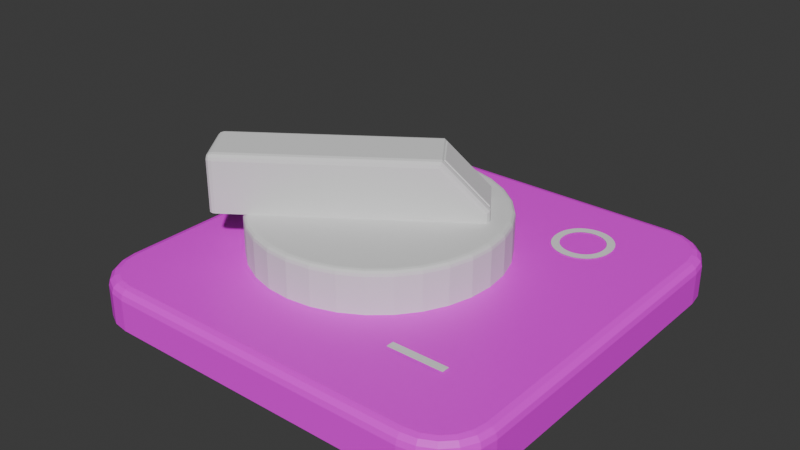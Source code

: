 # Source: Switch_2.blend  (saved by Blender 4.5.88; exported with 4.5.12 LTS)
import bpy
from mathutils import Matrix  # noqa: F401  (used for matrix-valued properties, if any)

bpy.ops.wm.read_factory_settings(use_empty=True)
scene = bpy.context.scene
scene.name = 'Scene'

# ---- images (referenced by path relative to the original .blend; pixels are not part of the script)
import os
ASSET_DIR = os.environ.get("B2B_ASSET_DIR", "")  # directory of the original .blend (textures are referenced by path, not embedded)
HERE = os.path.dirname(os.path.abspath(__file__))  # packed textures are extracted next to this script under _unpacked/

def load_image(name, relpath, width, height, colorspace="sRGB"):
    """Load a texture the original file referenced (path relative to the .blend, or extracted next to this script)."""
    p = next((c for c in (os.path.join(HERE, relpath), os.path.join(ASSET_DIR, relpath)) if relpath and os.path.exists(c)), "")
    if p:
        img = bpy.data.images.load(p, check_existing=True)
        img.name = name
    else:  # same state as the original file: an image datablock whose file is absent (Cycles renders it pink)
        img = bpy.data.images.new(name, width, height)
        img.source = "FILE"
        img.filepath = "//" + (relpath or name)
    img.colorspace_settings.name = colorspace
    return img
img_base_base_color = load_image('Base Base Color', '', 1024, 1024, 'sRGB')

# ---- materials (node trees are filled in below, after node groups)
mat_material_001 = bpy.data.materials.new('Material.001')

# ---- material node trees
mat_material_001.use_nodes = True; mat_material_001.node_tree.nodes.clear()
_N = mat_material_001.node_tree.nodes; _L = mat_material_001.node_tree.links
n0 = _N.new('ShaderNodeBsdfPrincipled'); n0.name = 'Principled BSDF'; n0.location = (-200, 100)
n1 = _N.new('ShaderNodeOutputMaterial'); n1.name = 'Material Output'; n1.location = (200, 100)
n2 = _N.new('ShaderNodeTexImage'); n2.name = 'Image Texture'; n2.location = (-490, 80)
n2.image = img_base_base_color
_L.new(n0.outputs[0], n1.inputs[0])
_L.new(n2.outputs[0], n0.inputs[0])
n1.is_active_output = True

# ---- world
world_world = bpy.data.worlds.new('World'); scene.world = world_world
world_world.use_nodes = True; world_world.node_tree.nodes.clear()
_N = world_world.node_tree.nodes; _L = world_world.node_tree.links
n0 = _N.new('ShaderNodeOutputWorld'); n0.name = 'World Output'; n0.location = (200, 100)
n1 = _N.new('ShaderNodeBackground'); n1.name = 'Background'; n1.location = (-200, 100)
n1.inputs[0].default_value = (0.05088, 0.05088, 0.05088, 1.0)
_L.new(n1.outputs[0], n0.inputs[0])
n0.is_active_output = True
world_world.color = (0.05088, 0.05088, 0.05088)
world_world.sun_shadow_jitter_overblur = 0.0

# ---- meshes
me_cube_001 = bpy.data.meshes.new('Cube.001')
me_cube_001.from_pydata([(-0.075, -0.1, 0.0), (-0.1, -0.075, 0.0), (-0.08273, -0.09878, 0.0), (-0.08969, -0.09523, 0.0), (-0.09523, -0.08969, 0.0), (-0.09878, -0.08273, 0.0), (-0.1, 0.075, 0.0), (-0.075, 0.1, 0.0), (-0.09878, 0.08273, 0.0), (-0.09523, 0.08969, 0.0), (-0.08969, 0.09523, 0.0), (-0.08273, 0.09878, 0.0), (0.1, -0.075, 0.0), (0.075, -0.1, 0.0), (0.09878, -0.08273, 0.0), (0.09523, -0.08969, 0.0), (0.08969, -0.09523, 0.0), (0.08273, -0.09878, 0.0), (0.075, 0.1, 0.0), (0.1, 0.075, 0.0), (0.08273, 0.09878, 0.0), (0.08969, 0.09523, 0.0), (0.09523, 0.08969, 0.0), (0.09878, 0.08273, 0.0), (-0.095, -0.07461, 0.02), (-0.1, -0.075, 0.015), (-0.0975, -0.0748, 0.01933), (-0.09933, -0.07495, 0.0175), (-0.07461, -0.095, 0.02), (-0.075, -0.1, 0.015), (-0.0748, -0.0975, 0.01933), (-0.07495, -0.09933, 0.0175), (-0.09396, -0.08116, 0.02), (-0.09878, -0.08273, 0.015), (-0.09637, -0.08194, 0.01933), (-0.09813, -0.08252, 0.0175), (-0.09113, -0.08672, 0.02), (-0.09523, -0.08969, 0.015), (-0.09318, -0.08821, 0.01933), (-0.09468, -0.0893, 0.0175), (-0.08672, -0.09113, 0.02), (-0.08969, -0.09523, 0.015), (-0.08821, -0.09318, 0.01933), (-0.0893, -0.09468, 0.0175), (-0.08116, -0.09396, 0.02), (-0.08273, -0.09878, 0.015), (-0.08194, -0.09637, 0.01933), (-0.08252, -0.09813, 0.0175), (-0.07461, 0.095, 0.02), (-0.075, 0.1, 0.015), (-0.0748, 0.0975, 0.01933), (-0.07495, 0.09933, 0.0175), (-0.095, 0.07461, 0.02), (-0.1, 0.075, 0.015), (-0.0975, 0.0748, 0.01933), (-0.09933, 0.07495, 0.0175), (-0.08116, 0.09396, 0.02), (-0.08273, 0.09878, 0.015), (-0.08194, 0.09637, 0.01933), (-0.08252, 0.09813, 0.0175), (-0.08672, 0.09113, 0.02), (-0.08969, 0.09523, 0.015), (-0.08821, 0.09318, 0.01933), (-0.0893, 0.09468, 0.0175), (-0.09113, 0.08672, 0.02), (-0.09523, 0.08969, 0.015), (-0.09318, 0.08821, 0.01933), (-0.09468, 0.0893, 0.0175), (-0.09396, 0.08116, 0.02), (-0.09878, 0.08273, 0.015), (-0.09637, 0.08194, 0.01933), (-0.09813, 0.08252, 0.0175), (0.07461, -0.095, 0.02), (0.075, -0.1, 0.015), (0.0748, -0.0975, 0.01933), (0.07495, -0.09933, 0.0175), (0.095, -0.07461, 0.02), (0.1, -0.075, 0.015), (0.0975, -0.0748, 0.01933), (0.09933, -0.07495, 0.0175), (0.08116, -0.09396, 0.02), (0.08273, -0.09878, 0.015), (0.08194, -0.09637, 0.01933), (0.08252, -0.09813, 0.0175), (0.08672, -0.09113, 0.02), (0.08969, -0.09523, 0.015), (0.08821, -0.09318, 0.01933), (0.0893, -0.09468, 0.0175), (0.09113, -0.08672, 0.02), (0.09523, -0.08969, 0.015), (0.09318, -0.08821, 0.01933), (0.09468, -0.0893, 0.0175), (0.09396, -0.08116, 0.02), (0.09878, -0.08273, 0.015), (0.09637, -0.08194, 0.01933), (0.09813, -0.08252, 0.0175), (0.095, 0.07461, 0.02), (0.1, 0.075, 0.015), (0.0975, 0.0748, 0.01933), (0.09933, 0.07495, 0.0175), (0.07461, 0.095, 0.02), (0.075, 0.1, 0.015), (0.0748, 0.0975, 0.01933), (0.07495, 0.09933, 0.0175), (0.09396, 0.08116, 0.02), (0.09878, 0.08273, 0.015), (0.09637, 0.08194, 0.01933), (0.09813, 0.08252, 0.0175), (0.09113, 0.08672, 0.02), (0.09523, 0.08969, 0.015), (0.09318, 0.08821, 0.01933), (0.09468, 0.0893, 0.0175), (0.08672, 0.09113, 0.02), (0.08969, 0.09523, 0.015), (0.08821, 0.09318, 0.01933), (0.0893, 0.09468, 0.0175), (0.08116, 0.09396, 0.02), (0.08273, 0.09878, 0.015), (0.08194, 0.09637, 0.01933), (0.08252, 0.09813, 0.0175)], [], [(6, 8, 9, 10, 11, 7, 18, 20, 21, 22, 23, 19, 12, 14, 15, 16, 17, 13, 0, 2, 3, 4, 5, 1), (28, 44, 46, 30), (30, 46, 47, 31), (31, 47, 45, 29), (44, 40, 42, 46), (46, 42, 43, 47), (47, 43, 41, 45), (40, 36, 38, 42), (42, 38, 39, 43), (43, 39, 37, 41), (36, 32, 34, 38), (38, 34, 35, 39), (39, 35, 33, 37), (32, 24, 26, 34), (34, 26, 27, 35), (35, 27, 25, 33), (56, 48, 50, 58), (58, 50, 51, 59), (59, 51, 49, 57), (60, 56, 58, 62), (62, 58, 59, 63), (63, 59, 57, 61), (64, 60, 62, 66), (66, 62, 63, 67), (67, 63, 61, 65), (68, 64, 66, 70), (70, 66, 67, 71), (71, 67, 65, 69), (52, 68, 70, 54), (54, 70, 71, 55), (55, 71, 69, 53), (104, 96, 98, 106), (106, 98, 99, 107), (107, 99, 97, 105), (108, 104, 106, 110), (110, 106, 107, 111), (111, 107, 105, 109), (112, 108, 110, 114), (114, 110, 111, 115), (115, 111, 109, 113), (116, 112, 114, 118), (118, 114, 115, 119), (119, 115, 113, 117), (100, 116, 118, 102), (102, 118, 119, 103), (103, 119, 117, 101), (80, 72, 74, 82), (82, 74, 75, 83), (83, 75, 73, 81), (84, 80, 82, 86), (86, 82, 83, 87), (87, 83, 81, 85), (88, 84, 86, 90), (90, 86, 87, 91), (91, 87, 85, 89), (92, 88, 90, 94), (94, 90, 91, 95), (95, 91, 89, 93), (76, 92, 94, 78), (78, 94, 95, 79), (79, 95, 93, 77), (24, 52, 54, 26), (26, 54, 55, 27), (27, 55, 53, 25), (72, 28, 30, 74), (74, 30, 31, 75), (75, 31, 29, 73), (77, 97, 99, 79), (79, 99, 98, 78), (78, 98, 96, 76), (101, 49, 51, 103), (103, 51, 50, 102), (102, 50, 48, 100), (96, 104, 108, 112, 116, 100, 48, 56, 60, 64, 68, 52, 24, 32, 36, 40, 44, 28, 72, 80, 84, 88, 92, 76), (5, 33, 25, 1), (1, 25, 53, 6), (13, 73, 29, 0), (0, 29, 45, 2), (4, 37, 33, 5), (3, 41, 37, 4), (2, 45, 41, 3), (49, 7, 11, 57), (7, 49, 101, 18), (69, 8, 6, 53), (57, 11, 10, 61), (61, 10, 9, 65), (65, 9, 8, 69), (73, 13, 17, 81), (93, 14, 12, 77), (19, 97, 77, 12), (81, 17, 16, 85), (85, 16, 15, 89), (89, 15, 14, 93), (97, 19, 23, 105), (117, 20, 18, 101), (105, 23, 22, 109), (109, 22, 21, 113), (113, 21, 20, 117)])
_uv = me_cube_001.uv_layers.new(name='UVMap')
_uv.uv.foreach_set('vector', [0.125, 0.5313, 0.1265, 0.5216, 0.131, 0.5129, 0.1379, 0.506, 0.1466, 0.5015, 0.1562, 0.5, 0.3461, 0.4977, 0.3536, 0.5013, 0.3622, 0.5058, 0.3691, 0.5129, 0.3735, 0.5216, 0.375, 0.5312, 0.375, 0.7187, 0.3735, 0.7284, 0.3691, 0.7371, 0.3622, 0.7442, 0.3536, 0.7487, 0.3461, 0.7523, 0.1562, 0.75, 0.1466, 0.7485, 0.1379, 0.744, 0.131, 0.7371, 0.1265, 0.7284, 0.125, 0.7188, 0.8432, 0.7438, 0.8514, 0.7425, 0.8524, 0.7455, 0.8435, 0.7469, 0.8435, 0.7469, 0.8524, 0.7455, 0.8534, 0.7485, 0.8437, 0.75, 0.625, 0.9687, 0.625, 0.9785, 0.5625, 0.9784, 0.5625, 0.9688, 0.8514, 0.7425, 0.8584, 0.7389, 0.8603, 0.7415, 0.8524, 0.7455, 0.8524, 0.7455, 0.8603, 0.7415, 0.8621, 0.744, 0.8534, 0.7485, 0.625, 0.9785, 0.625, 0.9997, 0.5625, 1.0, 0.5625, 0.9784, 0.8584, 0.7389, 0.8639, 0.7334, 0.8665, 0.7353, 0.8603, 0.7415, 0.8603, 0.7415, 0.8665, 0.7353, 0.869, 0.7371, 0.8621, 0.744, 0.625, 0.0001747, 0.625, 0.01285, 0.5625, 0.01288, 0.5625, 0.0, 0.8639, 0.7334, 0.8674, 0.7265, 0.8705, 0.7274, 0.8665, 0.7353, 0.8665, 0.7353, 0.8705, 0.7274, 0.8735, 0.7284, 0.869, 0.7371, 0.625, 0.01285, 0.625, 0.0216, 0.5625, 0.02159, 0.5625, 0.01288, 0.8674, 0.7265, 0.8687, 0.7183, 0.8719, 0.7185, 0.8705, 0.7274, 0.8705, 0.7274, 0.8719, 0.7185, 0.875, 0.7187, 0.8735, 0.7284, 0.625, 0.0216, 0.625, 0.03131, 0.5625, 0.03125, 0.5625, 0.02159, 0.8514, 0.5075, 0.8432, 0.5062, 0.8435, 0.5031, 0.8524, 0.5045, 0.8524, 0.5045, 0.8435, 0.5031, 0.8437, 0.5, 0.8534, 0.5015, 0.625, 0.2716, 0.625, 0.2813, 0.5625, 0.2813, 0.5625, 0.2716, 0.8584, 0.5111, 0.8514, 0.5075, 0.8524, 0.5045, 0.8603, 0.5085, 0.8603, 0.5085, 0.8524, 0.5045, 0.8534, 0.5015, 0.8621, 0.506, 0.625, 0.2628, 0.625, 0.2716, 0.5625, 0.2716, 0.5625, 0.2629, 0.8639, 0.5166, 0.8584, 0.5111, 0.8603, 0.5085, 0.8665, 0.5147, 0.8665, 0.5147, 0.8603, 0.5085, 0.8621, 0.506, 0.869, 0.5129, 0.625, 0.2372, 0.625, 0.2628, 0.5625, 0.2629, 0.5625, 0.2371, 0.8674, 0.5235, 0.8639, 0.5166, 0.8665, 0.5147, 0.8705, 0.5226, 0.8705, 0.5226, 0.8665, 0.5147, 0.869, 0.5129, 0.8735, 0.5216, 0.625, 0.2284, 0.625, 0.2372, 0.5625, 0.2371, 0.5625, 0.2284, 0.8687, 0.5317, 0.8674, 0.5235, 0.8705, 0.5226, 0.8719, 0.5315, 0.8719, 0.5315, 0.8705, 0.5226, 0.8735, 0.5216, 0.875, 0.5313, 0.625, 0.2187, 0.625, 0.2284, 0.5625, 0.2284, 0.5625, 0.2187, 0.6324, 0.5235, 0.6312, 0.5317, 0.6281, 0.5315, 0.6295, 0.5225, 0.6295, 0.5225, 0.6281, 0.5315, 0.5938, 0.5313, 0.5949, 0.5216, 0.5949, 0.5216, 0.5938, 0.5313, 0.5625, 0.5313, 0.5633, 0.5216, 0.6359, 0.5165, 0.6324, 0.5235, 0.6295, 0.5225, 0.6334, 0.5147, 0.6334, 0.5147, 0.6295, 0.5225, 0.5949, 0.5216, 0.5982, 0.5129, 0.5982, 0.5129, 0.5949, 0.5216, 0.5633, 0.5216, 0.5655, 0.5129, 0.6414, 0.5108, 0.6359, 0.5165, 0.6334, 0.5147, 0.6396, 0.5083, 0.6396, 0.5083, 0.6334, 0.5147, 0.5982, 0.5129, 0.6033, 0.5058, 0.6033, 0.5058, 0.5982, 0.5129, 0.5655, 0.5129, 0.5689, 0.5058, 0.6479, 0.5069, 0.6414, 0.5108, 0.6396, 0.5083, 0.6471, 0.5041, 0.6471, 0.5041, 0.6396, 0.5083, 0.6033, 0.5058, 0.6098, 0.5014, 0.6098, 0.5014, 0.6033, 0.5058, 0.5689, 0.5058, 0.5732, 0.5013, 0.6552, 0.5047, 0.6479, 0.5069, 0.6471, 0.5041, 0.6546, 0.5012, 0.6546, 0.5012, 0.6471, 0.5041, 0.6098, 0.5014, 0.6521, 0.4976, 0.6521, 0.4976, 0.6098, 0.5014, 0.5732, 0.5013, 0.577, 0.4977, 0.6479, 0.7431, 0.6552, 0.7453, 0.6546, 0.7488, 0.6471, 0.7459, 0.6471, 0.7459, 0.6546, 0.7488, 0.6521, 0.7524, 0.6098, 0.7486, 0.6098, 0.7486, 0.6521, 0.7524, 0.577, 0.7523, 0.5732, 0.7487, 0.6414, 0.7392, 0.6479, 0.7431, 0.6471, 0.7459, 0.6396, 0.7417, 0.6396, 0.7417, 0.6471, 0.7459, 0.6098, 0.7486, 0.6033, 0.7442, 0.6033, 0.7442, 0.6098, 0.7486, 0.5732, 0.7487, 0.5689, 0.7442, 0.6359, 0.7335, 0.6414, 0.7392, 0.6396, 0.7417, 0.6334, 0.7353, 0.6334, 0.7353, 0.6396, 0.7417, 0.6033, 0.7442, 0.5982, 0.7371, 0.5982, 0.7371, 0.6033, 0.7442, 0.5689, 0.7442, 0.5655, 0.7371, 0.6324, 0.7265, 0.6359, 0.7335, 0.6334, 0.7353, 0.6295, 0.7275, 0.6295, 0.7275, 0.6334, 0.7353, 0.5982, 0.7371, 0.5949, 0.7284, 0.5949, 0.7284, 0.5982, 0.7371, 0.5655, 0.7371, 0.5633, 0.7284, 0.6312, 0.7183, 0.6324, 0.7265, 0.6295, 0.7275, 0.6281, 0.7185, 0.6281, 0.7185, 0.6295, 0.7275, 0.5949, 0.7284, 0.5938, 0.7187, 0.5938, 0.7187, 0.5949, 0.7284, 0.5633, 0.7284, 0.5625, 0.7188, 0.8687, 0.7183, 0.8687, 0.5317, 0.8719, 0.5315, 0.8719, 0.7185, 0.8719, 0.7185, 0.8719, 0.5315, 0.875, 0.5313, 0.875, 0.7187, 0.625, 0.03131, 0.625, 0.2187, 0.5625, 0.2187, 0.5625, 0.03125, 0.6552, 0.7453, 0.8432, 0.7438, 0.8435, 0.7469, 0.6546, 0.7488, 0.6546, 0.7488, 0.8435, 0.7469, 0.8437, 0.75, 0.6521, 0.7524, 0.6521, 0.7524, 0.625, 0.9687, 0.5625, 0.9688, 0.577, 0.7523, 0.5625, 0.7188, 0.5625, 0.5313, 0.5938, 0.5313, 0.5938, 0.7187, 0.5938, 0.7187, 0.5938, 0.5313, 0.6281, 0.5315, 0.6281, 0.7185, 0.6281, 0.7185, 0.6281, 0.5315, 0.6312, 0.5317, 0.6312, 0.7183, 0.577, 0.4977, 0.5625, 0.2813, 0.625, 0.2813, 0.6521, 0.4976, 0.6521, 0.4976, 0.8437, 0.5, 0.8435, 0.5031, 0.6546, 0.5012, 0.6546, 0.5012, 0.8435, 0.5031, 0.8432, 0.5062, 0.6552, 0.5047, 0.6312, 0.5317, 0.6324, 0.5235, 0.6359, 0.5165, 0.6414, 0.5108, 0.6479, 0.5069, 0.6552, 0.5047, 0.8432, 0.5062, 0.8514, 0.5075, 0.8584, 0.5111, 0.8639, 0.5166, 0.8674, 0.5235, 0.8687, 0.5317, 0.8687, 0.7183, 0.8674, 0.7265, 0.8639, 0.7334, 0.8584, 0.7389, 0.8514, 0.7425, 0.8432, 0.7438, 0.6552, 0.7453, 0.6479, 0.7431, 0.6414, 0.7392, 0.6359, 0.7335, 0.6324, 0.7265, 0.6312, 0.7183, 0.375, 0.02159, 0.5625, 0.02159, 0.5625, 0.03125, 0.375, 0.03125, 0.375, 0.03125, 0.5625, 0.03125, 0.5625, 0.2187, 0.375, 0.2188, 0.3461, 0.7523, 0.577, 0.7523, 0.5625, 0.9688, 0.375, 0.9688, 0.375, 0.9688, 0.5625, 0.9688, 0.5625, 0.9784, 0.375, 0.9784, 0.375, 0.01288, 0.5625, 0.01288, 0.5625, 0.02159, 0.375, 0.02159, 0.375, 0.0, 0.5625, 0.0, 0.5625, 0.01288, 0.375, 0.01288, 0.375, 0.9784, 0.5625, 0.9784, 0.5625, 1.0, 0.375, 1.0, 0.5625, 0.2813, 0.375, 0.2813, 0.375, 0.2716, 0.5625, 0.2716, 0.375, 0.2813, 0.5625, 0.2813, 0.577, 0.4977, 0.3461, 0.4977, 0.5625, 0.2284, 0.375, 0.2284, 0.375, 0.2188, 0.5625, 0.2187, 0.5625, 0.2716, 0.375, 0.2716, 0.375, 0.2629, 0.5625, 0.2629, 0.5625, 0.2629, 0.375, 0.2629, 0.375, 0.2371, 0.5625, 0.2371, 0.5625, 0.2371, 0.375, 0.2371, 0.375, 0.2284, 0.5625, 0.2284, 0.577, 0.7523, 0.3461, 0.7523, 0.3536, 0.7487, 0.5732, 0.7487, 0.5633, 0.7284, 0.3735, 0.7284, 0.375, 0.7187, 0.5625, 0.7188, 0.375, 0.5312, 0.5625, 0.5313, 0.5625, 0.7188, 0.375, 0.7187, 0.5732, 0.7487, 0.3536, 0.7487, 0.3622, 0.7442, 0.5689, 0.7442, 0.5689, 0.7442, 0.3622, 0.7442, 0.3691, 0.7371, 0.5655, 0.7371, 0.5655, 0.7371, 0.3691, 0.7371, 0.3735, 0.7284, 0.5633, 0.7284, 0.5625, 0.5313, 0.375, 0.5312, 0.3735, 0.5216, 0.5633, 0.5216, 0.5732, 0.5013, 0.3536, 0.5013, 0.3461, 0.4977, 0.577, 0.4977, 0.5633, 0.5216, 0.3735, 0.5216, 0.3691, 0.5129, 0.5655, 0.5129, 0.5655, 0.5129, 0.3691, 0.5129, 0.3622, 0.5058, 0.5689, 0.5058, 0.5689, 0.5058, 0.3622, 0.5058, 0.3536, 0.5013, 0.5732, 0.5013])
me_cube_001.materials.append(mat_material_001)
me_cube_001.update()
me_cylinder_001 = bpy.data.meshes.new('Cylinder.001')
me_cylinder_001.from_pydata([(0.0, 0.06, -0.01), (0.01171, 0.05885, -0.01), (0.02296, 0.05543, -0.01), (0.03333, 0.04989, -0.01), (0.04243, 0.04243, -0.01), (0.04989, 0.03333, -0.01), (0.05543, 0.02296, -0.01), (0.05885, 0.01171, -0.01), (0.06, 0.0, -0.01), (0.05885, -0.01171, -0.01), (0.05543, -0.02296, -0.01), (0.04989, -0.03333, -0.01), (0.04243, -0.04243, -0.01), (0.03333, -0.04989, -0.01), (0.02296, -0.05543, -0.01), (0.01171, -0.05885, -0.01), (0.0, -0.06, -0.01), (-0.01171, -0.05885, -0.01), (-0.02296, -0.05543, -0.01), (-0.03333, -0.04989, -0.01), (-0.04243, -0.04243, -0.01), (-0.04989, -0.03333, -0.01), (-0.05543, -0.02296, -0.01), (-0.05885, -0.01171, -0.01), (-0.06, 0.0, -0.01), (-0.05885, 0.01171, -0.01), (-0.05543, 0.02296, -0.01), (-0.04989, 0.03333, -0.01), (-0.04243, 0.04243, -0.01), (-0.03333, 0.04989, -0.01), (-0.02296, 0.05543, -0.01), (-0.01171, 0.05885, -0.01), (-2.91e-11, 0.05749, 0.01), (0.0, 0.06, 0.0075), (-1.455e-11, 0.05874, 0.009665), (-3.638e-12, 0.05966, 0.00875), (0.01122, 0.05638, 0.01), (0.01171, 0.05885, 0.0075), (0.01146, 0.05762, 0.009665), (0.01164, 0.05852, 0.00875), (0.022, 0.05311, 0.01), (0.02296, 0.05543, 0.0075), (0.02248, 0.05427, 0.009665), (0.02283, 0.05512, 0.00875), (0.03194, 0.0478, 0.01), (0.03333, 0.04989, 0.0075), (0.03264, 0.04884, 0.009665), (0.03315, 0.04961, 0.00875), (0.04065, 0.04065, 0.01), (0.04243, 0.04243, 0.0075), (0.04154, 0.04154, 0.009665), (0.04219, 0.04219, 0.00875), (0.0478, 0.03194, 0.01), (0.04989, 0.03333, 0.0075), (0.04884, 0.03264, 0.009665), (0.04961, 0.03315, 0.00875), (0.05311, 0.022, 0.01), (0.05543, 0.02296, 0.0075), (0.05427, 0.02248, 0.009665), (0.05512, 0.02283, 0.00875), (0.05638, 0.01122, 0.01), (0.05885, 0.01171, 0.0075), (0.05762, 0.01146, 0.009665), (0.05852, 0.01164, 0.00875), (0.05749, 2.91e-11, 0.01), (0.06, 0.0, 0.0075), (0.05874, 1.455e-11, 0.009665), (0.05966, 3.638e-12, 0.00875), (0.05638, -0.01122, 0.01), (0.05885, -0.01171, 0.0075), (0.05762, -0.01146, 0.009665), (0.05852, -0.01164, 0.00875), (0.05311, -0.022, 0.01), (0.05543, -0.02296, 0.0075), (0.05427, -0.02248, 0.009665), (0.05512, -0.02283, 0.00875), (0.0478, -0.03194, 0.01), (0.04989, -0.03333, 0.0075), (0.04884, -0.03264, 0.009665), (0.04961, -0.03315, 0.00875), (0.04065, -0.04065, 0.01), (0.04243, -0.04243, 0.0075), (0.04154, -0.04154, 0.009665), (0.04219, -0.04219, 0.00875), (0.03194, -0.0478, 0.01), (0.03333, -0.04989, 0.0075), (0.03264, -0.04884, 0.009665), (0.03315, -0.04961, 0.00875), (0.022, -0.05311, 0.01), (0.02296, -0.05543, 0.0075), (0.02248, -0.05427, 0.009665), (0.02283, -0.05512, 0.00875), (0.01122, -0.05638, 0.01), (0.01171, -0.05885, 0.0075), (0.01146, -0.05762, 0.009665), (0.01164, -0.05852, 0.00875), (2.91e-11, -0.05749, 0.01), (0.0, -0.06, 0.0075), (1.455e-11, -0.05874, 0.009665), (3.638e-12, -0.05966, 0.00875), (-0.01122, -0.05638, 0.01), (-0.01171, -0.05885, 0.0075), (-0.01146, -0.05762, 0.009665), (-0.01164, -0.05852, 0.00875), (-0.022, -0.05311, 0.01), (-0.02296, -0.05543, 0.0075), (-0.02248, -0.05427, 0.009665), (-0.02283, -0.05512, 0.00875), (-0.03194, -0.0478, 0.01), (-0.03333, -0.04989, 0.0075), (-0.03264, -0.04884, 0.009665), (-0.03315, -0.04961, 0.00875), (-0.04065, -0.04065, 0.01), (-0.04243, -0.04243, 0.0075), (-0.04154, -0.04154, 0.009665), (-0.04219, -0.04219, 0.00875), (-0.0478, -0.03194, 0.01), (-0.04989, -0.03333, 0.0075), (-0.04884, -0.03264, 0.009665), (-0.04961, -0.03315, 0.00875), (-0.05311, -0.022, 0.01), (-0.05543, -0.02296, 0.0075), (-0.05427, -0.02248, 0.009665), (-0.05512, -0.02283, 0.00875), (-0.05638, -0.01122, 0.01), (-0.05885, -0.01171, 0.0075), (-0.05762, -0.01146, 0.009665), (-0.05852, -0.01164, 0.00875), (-0.05749, -2.91e-11, 0.01), (-0.06, 0.0, 0.0075), (-0.05874, -1.455e-11, 0.009665), (-0.05966, -3.638e-12, 0.00875), (-0.05638, 0.01122, 0.01), (-0.05885, 0.01171, 0.0075), (-0.05762, 0.01146, 0.009665), (-0.05852, 0.01164, 0.00875), (-0.05311, 0.022, 0.01), (-0.05543, 0.02296, 0.0075), (-0.05427, 0.02248, 0.009665), (-0.05512, 0.02283, 0.00875), (-0.0478, 0.03194, 0.01), (-0.04989, 0.03333, 0.0075), (-0.04884, 0.03264, 0.009665), (-0.04961, 0.03315, 0.00875), (-0.04065, 0.04065, 0.01), (-0.04243, 0.04243, 0.0075), (-0.04154, 0.04154, 0.009665), (-0.04219, 0.04219, 0.00875), (-0.03194, 0.0478, 0.01), (-0.03333, 0.04989, 0.0075), (-0.03264, 0.04884, 0.009665), (-0.03315, 0.04961, 0.00875), (-0.022, 0.05311, 0.01), (-0.02296, 0.05543, 0.0075), (-0.02248, 0.05427, 0.009665), (-0.02283, 0.05512, 0.00875), (-0.01122, 0.05638, 0.01), (-0.01171, 0.05885, 0.0075), (-0.01146, 0.05762, 0.009665), (-0.01164, 0.05852, 0.00875), (-0.0733, 0.0, 0.01), (-0.0733, 0.0, 0.01), (-0.0733, 0.01141, 0.01), (-0.0703, 0.01441, 0.01), (-0.0729, 0.01291, 0.01), (-0.0718, 0.01401, 0.01), (-0.0733, 0.01141, 0.03478), (-0.0703, 0.01141, 0.03778), (-0.0703, 0.01441, 0.03478), (-0.0729, 0.01141, 0.03628), (-0.0729, 0.01291, 0.03478), (-0.07251, 0.01284, 0.03622), (-0.0703, 0.01291, 0.03738), (-0.0718, 0.01141, 0.03738), (-0.07173, 0.01284, 0.03699), (-0.0718, 0.01401, 0.03478), (-0.0703, 0.01401, 0.03628), (-0.07173, 0.01362, 0.03622), (0.04599, 0.01441, 0.01), (0.04899, 0.01141, 0.01), (0.04749, 0.01401, 0.01), (0.04859, 0.01291, 0.01), (0.02654, 0.01441, 0.03478), (0.02718, 0.01401, 0.03628), (0.02766, 0.01291, 0.03738), (0.04599, 0.01441, 0.01418), (0.04859, 0.01291, 0.01521), (0.04749, 0.01401, 0.01477), (-0.0703, -0.01441, 0.01), (-0.0733, -0.01141, 0.01), (-0.0718, -0.01401, 0.01), (-0.0729, -0.01291, 0.01), (-0.0733, -0.01141, 0.03478), (-0.0703, -0.01441, 0.03478), (-0.0703, -0.01141, 0.03778), (-0.0729, -0.01291, 0.03478), (-0.0729, -0.01141, 0.03628), (-0.07251, -0.01284, 0.03622), (-0.0703, -0.01401, 0.03628), (-0.0718, -0.01401, 0.03478), (-0.07173, -0.01362, 0.03622), (-0.0718, -0.01141, 0.03738), (-0.0703, -0.01291, 0.03738), (-0.07173, -0.01284, 0.03699), (0.04899, -0.01141, 0.01), (0.04599, -0.01441, 0.01), (0.04859, -0.01291, 0.01), (0.04749, -0.01401, 0.01), (0.02654, -0.01441, 0.03478), (0.02766, -0.01291, 0.03738), (0.02718, -0.01401, 0.03628), (0.04599, -0.01441, 0.01418), (0.04749, -0.01401, 0.01477), (0.04859, -0.01291, 0.01521), (0.02783, 0.01141, 0.03778), (0.04899, 0.01141, 0.01537), (0.04899, -0.01141, 0.01537), (0.02783, -0.01141, 0.03778), (0.02851, 0.01041, 0.03705), (0.04831, 0.01041, 0.0161), (0.04831, -0.01041, 0.0161), (0.02851, -0.01041, 0.03705), (0.02874, 0.01036, 0.03719), (0.02912, 0.01006, 0.03714), (0.04843, 0.01006, 0.01669), (0.04846, 0.01036, 0.01631), (0.02912, -0.01006, 0.03714), (0.02874, -0.01036, 0.03719), (0.04846, -0.01036, 0.01631), (0.04843, -0.01006, 0.01669)], [(161, 160)], [(37, 33, 35, 39), (39, 35, 34, 38), (38, 34, 32, 36), (41, 37, 39, 43), (43, 39, 38, 42), (42, 38, 36, 40), (45, 41, 43, 47), (47, 43, 42, 46), (46, 42, 40, 44), (49, 45, 47, 51), (51, 47, 46, 50), (50, 46, 44, 48), (53, 49, 51, 55), (55, 51, 50, 54), (54, 50, 48, 52), (57, 53, 55, 59), (59, 55, 54, 58), (58, 54, 52, 56), (61, 57, 59, 63), (63, 59, 58, 62), (62, 58, 56, 60), (65, 61, 63, 67), (67, 63, 62, 66), (66, 62, 60, 64), (69, 65, 67, 71), (71, 67, 66, 70), (70, 66, 64, 68), (73, 69, 71, 75), (75, 71, 70, 74), (74, 70, 68, 72), (77, 73, 75, 79), (79, 75, 74, 78), (78, 74, 72, 76), (81, 77, 79, 83), (83, 79, 78, 82), (82, 78, 76, 80), (85, 81, 83, 87), (87, 83, 82, 86), (86, 82, 80, 84), (89, 85, 87, 91), (91, 87, 86, 90), (90, 86, 84, 88), (93, 89, 91, 95), (95, 91, 90, 94), (94, 90, 88, 92), (97, 93, 95, 99), (99, 95, 94, 98), (98, 94, 92, 96), (101, 97, 99, 103), (103, 99, 98, 102), (102, 98, 96, 100), (105, 101, 103, 107), (107, 103, 102, 106), (106, 102, 100, 104), (109, 105, 107, 111), (111, 107, 106, 110), (110, 106, 104, 108), (113, 109, 111, 115), (115, 111, 110, 114), (114, 110, 108, 112), (117, 113, 115, 119), (119, 115, 114, 118), (118, 114, 112, 116), (121, 117, 119, 123), (123, 119, 118, 122), (122, 118, 116, 120), (125, 121, 123, 127), (127, 123, 122, 126), (126, 122, 120, 124), (129, 125, 127, 131), (131, 127, 126, 130), (130, 126, 124, 128), (133, 129, 131, 135), (135, 131, 130, 134), (134, 130, 128, 132), (137, 133, 135, 139), (139, 135, 134, 138), (138, 134, 132, 136), (141, 137, 139, 143), (143, 139, 138, 142), (142, 138, 136, 140), (145, 141, 143, 147), (147, 143, 142, 146), (146, 142, 140, 144), (149, 145, 147, 151), (151, 147, 146, 150), (150, 146, 144, 148), (153, 149, 151, 155), (155, 151, 150, 154), (154, 150, 148, 152), (157, 153, 155, 159), (159, 155, 154, 158), (158, 154, 152, 156), (33, 157, 159, 35), (35, 159, 158, 34), (34, 158, 156, 32), (36, 32, 156, 152, 148, 144, 140, 136, 132, 128, 124, 120, 116, 112, 108, 104, 100, 96, 92, 88, 84, 80, 76, 72, 68, 64, 60, 56, 52, 48, 44, 40), (0, 33, 37, 1), (31, 157, 33, 0), (1, 37, 41, 2), (2, 41, 45, 3), (3, 45, 49, 4), (4, 49, 53, 5), (5, 53, 57, 6), (6, 57, 61, 7), (7, 61, 65, 8), (8, 65, 69, 9), (9, 69, 73, 10), (10, 73, 77, 11), (11, 77, 81, 12), (12, 81, 85, 13), (13, 85, 89, 14), (14, 89, 93, 15), (15, 93, 97, 16), (16, 97, 101, 17), (17, 101, 105, 18), (18, 105, 109, 19), (19, 109, 113, 20), (20, 113, 117, 21), (21, 117, 121, 22), (22, 121, 125, 23), (23, 125, 129, 24), (24, 129, 133, 25), (25, 133, 137, 26), (26, 137, 141, 27), (27, 141, 145, 28), (28, 145, 149, 29), (29, 149, 153, 30), (30, 153, 157, 31), (166, 169, 171, 170), (169, 173, 174, 171), (167, 172, 174, 173), (172, 176, 177, 174), (168, 175, 177, 176), (175, 170, 171, 177), (171, 174, 177), (192, 195, 197, 196), (195, 199, 200, 197), (193, 198, 200, 199), (198, 202, 203, 200), (194, 201, 203, 202), (201, 196, 197, 203), (197, 200, 203), (168, 163, 165, 175), (175, 165, 164, 170), (170, 164, 162, 166), (185, 182, 183, 187), (187, 183, 184, 186), (186, 184, 214, 215), (182, 168, 176, 183), (183, 176, 172, 184), (184, 172, 167, 214), (215, 179, 181, 186), (186, 181, 180, 187), (187, 180, 178, 185), (192, 189, 191, 195), (195, 191, 190, 199), (199, 190, 188, 193), (216, 217, 209, 213), (213, 209, 210, 212), (212, 210, 208, 211), (217, 194, 202, 209), (209, 202, 198, 210), (210, 198, 193, 208), (211, 205, 207, 212), (212, 207, 206, 213), (213, 206, 204, 216), (166, 192, 196, 169), (169, 196, 201, 173), (173, 201, 194, 167), (162, 189, 192, 166), (163, 168, 182, 185, 178), (162, 164, 165, 163, 178, 180, 181, 179, 204, 206, 207, 205, 188, 190, 191, 189), (167, 194, 217, 214), (179, 215, 216, 204), (188, 205, 211, 208, 193), (218, 219, 215, 214), (220, 221, 217, 216), (221, 218, 214, 217), (219, 220, 216, 215), (223, 224, 225, 222), (229, 226, 227, 228), (226, 223, 222, 227), (224, 229, 228, 225), (222, 225, 219, 218), (223, 226, 229, 224), (227, 222, 218, 221), (225, 228, 220, 219), (228, 227, 221, 220)])
_uv = me_cylinder_001.uv_layers.new(name='UVMap')
_uv.uv.foreach_set('vector', [0.9687, 0.9375, 1.0, 0.9375, 0.9999, 1.0, 0.9688, 1.0, 0.2968, 0.4854, 0.25, 0.49, 0.25, 0.485, 0.2958, 0.4805, 0.2958, 0.4805, 0.25, 0.485, 0.25, 0.48, 0.2949, 0.4755, 0.9375, 0.9375, 0.9687, 0.9375, 0.9688, 1.0, 0.9375, 1.0, 0.3418, 0.4717, 0.2968, 0.4854, 0.2958, 0.4805, 0.3399, 0.4671, 0.3399, 0.4671, 0.2958, 0.4805, 0.2949, 0.4755, 0.338, 0.4624, 0.9062, 0.9375, 0.9375, 0.9375, 0.9375, 1.0, 0.9062, 1.0, 0.3833, 0.4495, 0.3418, 0.4717, 0.3399, 0.4671, 0.3805, 0.4454, 0.3805, 0.4454, 0.3399, 0.4671, 0.338, 0.4624, 0.3778, 0.4412, 0.875, 0.9375, 0.9062, 0.9375, 0.9062, 1.0, 0.875, 1.0, 0.4197, 0.4197, 0.3833, 0.4495, 0.3805, 0.4454, 0.4162, 0.4162, 0.4162, 0.4162, 0.3805, 0.4454, 0.3778, 0.4412, 0.4126, 0.4126, 0.8438, 0.9375, 0.875, 0.9375, 0.875, 1.0, 0.8437, 1.0, 0.4495, 0.3833, 0.4197, 0.4197, 0.4162, 0.4162, 0.4454, 0.3805, 0.4454, 0.3805, 0.4162, 0.4162, 0.4126, 0.4126, 0.4412, 0.3778, 0.8125, 0.9375, 0.8438, 0.9375, 0.8437, 1.0, 0.8125, 1.0, 0.4717, 0.3418, 0.4495, 0.3833, 0.4454, 0.3805, 0.4671, 0.3399, 0.4671, 0.3399, 0.4454, 0.3805, 0.4412, 0.3778, 0.4624, 0.338, 0.7813, 0.9375, 0.8125, 0.9375, 0.8125, 1.0, 0.7812, 1.0, 0.4854, 0.2968, 0.4717, 0.3418, 0.4671, 0.3399, 0.4805, 0.2958, 0.4805, 0.2958, 0.4671, 0.3399, 0.4624, 0.338, 0.4755, 0.2949, 0.75, 0.9375, 0.7813, 0.9375, 0.7812, 1.0, 0.75, 1.0, 0.49, 0.25, 0.4854, 0.2968, 0.4805, 0.2958, 0.485, 0.25, 0.485, 0.25, 0.4805, 0.2958, 0.4755, 0.2949, 0.48, 0.25, 0.7188, 0.9375, 0.75, 0.9375, 0.75, 1.0, 0.7188, 1.0, 0.4854, 0.2032, 0.49, 0.25, 0.485, 0.25, 0.4805, 0.2042, 0.4805, 0.2042, 0.485, 0.25, 0.48, 0.25, 0.4755, 0.2051, 0.6875, 0.9375, 0.7188, 0.9375, 0.7188, 1.0, 0.6875, 1.0, 0.4717, 0.1582, 0.4854, 0.2032, 0.4805, 0.2042, 0.4671, 0.1601, 0.4671, 0.1601, 0.4805, 0.2042, 0.4755, 0.2051, 0.4624, 0.162, 0.6562, 0.9375, 0.6875, 0.9375, 0.6875, 1.0, 0.6562, 1.0, 0.4495, 0.1167, 0.4717, 0.1582, 0.4671, 0.1601, 0.4454, 0.1195, 0.4454, 0.1195, 0.4671, 0.1601, 0.4624, 0.162, 0.4412, 0.1222, 0.625, 0.9375, 0.6562, 0.9375, 0.6562, 1.0, 0.625, 1.0, 0.4197, 0.0803, 0.4495, 0.1167, 0.4454, 0.1195, 0.4162, 0.08385, 0.4162, 0.08385, 0.4454, 0.1195, 0.4412, 0.1222, 0.4126, 0.0874, 0.5938, 0.9375, 0.625, 0.9375, 0.625, 1.0, 0.5938, 1.0, 0.3833, 0.05046, 0.4197, 0.0803, 0.4162, 0.08385, 0.3805, 0.05462, 0.3805, 0.05462, 0.4162, 0.08385, 0.4126, 0.0874, 0.3778, 0.0588, 0.5625, 0.9375, 0.5938, 0.9375, 0.5938, 1.0, 0.5625, 1.0, 0.3418, 0.02828, 0.3833, 0.05046, 0.3805, 0.05462, 0.3399, 0.03291, 0.3399, 0.03291, 0.3805, 0.05462, 0.3778, 0.0588, 0.338, 0.03755, 0.5312, 0.9375, 0.5625, 0.9375, 0.5625, 1.0, 0.5312, 1.0, 0.2968, 0.01462, 0.3418, 0.02828, 0.3399, 0.03291, 0.2958, 0.01954, 0.2958, 0.01954, 0.3399, 0.03291, 0.338, 0.03755, 0.2949, 0.02447, 0.5, 0.9375, 0.5312, 0.9375, 0.5312, 1.0, 0.5, 1.0, 0.25, 0.01001, 0.2968, 0.01462, 0.2958, 0.01954, 0.25, 0.01502, 0.25, 0.01502, 0.2958, 0.01954, 0.2949, 0.02447, 0.25, 0.02005, 0.4687, 0.9375, 0.5, 0.9375, 0.5, 1.0, 0.4688, 1.0, 0.2032, 0.01462, 0.25, 0.01001, 0.25, 0.01502, 0.2042, 0.01954, 0.2042, 0.01954, 0.25, 0.01502, 0.25, 0.02005, 0.2051, 0.02447, 0.4375, 0.9375, 0.4687, 0.9375, 0.4688, 1.0, 0.4375, 1.0, 0.1582, 0.02828, 0.2032, 0.01462, 0.2042, 0.01954, 0.1601, 0.03291, 0.1601, 0.03291, 0.2042, 0.01954, 0.2051, 0.02447, 0.162, 0.03755, 0.4062, 0.9375, 0.4375, 0.9375, 0.4375, 1.0, 0.4062, 1.0, 0.1167, 0.05046, 0.1582, 0.02828, 0.1601, 0.03291, 0.1195, 0.05462, 0.1195, 0.05462, 0.1601, 0.03291, 0.162, 0.03755, 0.1222, 0.0588, 0.375, 0.9375, 0.4062, 0.9375, 0.4062, 1.0, 0.375, 1.0, 0.0803, 0.0803, 0.1167, 0.05046, 0.1195, 0.05462, 0.08385, 0.08385, 0.08385, 0.08385, 0.1195, 0.05462, 0.1222, 0.0588, 0.0874, 0.0874, 0.3438, 0.9375, 0.375, 0.9375, 0.375, 1.0, 0.3438, 1.0, 0.05046, 0.1167, 0.0803, 0.0803, 0.08385, 0.08385, 0.05462, 0.1195, 0.05462, 0.1195, 0.08385, 0.08385, 0.0874, 0.0874, 0.0588, 0.1222, 0.3125, 0.9375, 0.3438, 0.9375, 0.3438, 1.0, 0.3125, 1.0, 0.02828, 0.1582, 0.05046, 0.1167, 0.05462, 0.1195, 0.03291, 0.1601, 0.03291, 0.1601, 0.05462, 0.1195, 0.0588, 0.1222, 0.03755, 0.162, 0.2812, 0.9375, 0.3125, 0.9375, 0.3125, 1.0, 0.2812, 1.0, 0.01462, 0.2032, 0.02828, 0.1582, 0.03291, 0.1601, 0.01954, 0.2042, 0.01954, 0.2042, 0.03291, 0.1601, 0.03755, 0.162, 0.02447, 0.2051, 0.25, 0.9375, 0.2812, 0.9375, 0.2812, 1.0, 0.25, 1.0, 0.01001, 0.25, 0.01462, 0.2032, 0.01954, 0.2042, 0.01502, 0.25, 0.01502, 0.25, 0.01954, 0.2042, 0.02447, 0.2051, 0.02005, 0.25, 0.2187, 0.9375, 0.25, 0.9375, 0.25, 1.0, 0.2188, 1.0, 0.01462, 0.2968, 0.01001, 0.25, 0.01502, 0.25, 0.01954, 0.2958, 0.01954, 0.2958, 0.01502, 0.25, 0.02005, 0.25, 0.02447, 0.2949, 0.1875, 0.9375, 0.2187, 0.9375, 0.2188, 1.0, 0.1875, 1.0, 0.02828, 0.3418, 0.01462, 0.2968, 0.01954, 0.2958, 0.03291, 0.3399, 0.03291, 0.3399, 0.01954, 0.2958, 0.02447, 0.2949, 0.03755, 0.338, 0.1562, 0.9375, 0.1875, 0.9375, 0.1875, 1.0, 0.1562, 1.0, 0.05046, 0.3833, 0.02828, 0.3418, 0.03291, 0.3399, 0.05462, 0.3805, 0.05462, 0.3805, 0.03291, 0.3399, 0.03755, 0.338, 0.0588, 0.3778, 0.125, 0.9375, 0.1562, 0.9375, 0.1562, 1.0, 0.125, 1.0, 0.0803, 0.4197, 0.05046, 0.3833, 0.05462, 0.3805, 0.08385, 0.4162, 0.08385, 0.4162, 0.05462, 0.3805, 0.0588, 0.3778, 0.0874, 0.4126, 0.09375, 0.9375, 0.125, 0.9375, 0.125, 1.0, 0.09375, 1.0, 0.1167, 0.4495, 0.0803, 0.4197, 0.08385, 0.4162, 0.1195, 0.4454, 0.1195, 0.4454, 0.08385, 0.4162, 0.0874, 0.4126, 0.1222, 0.4412, 0.0625, 0.9375, 0.09375, 0.9375, 0.09375, 1.0, 0.0625, 1.0, 0.1582, 0.4717, 0.1167, 0.4495, 0.1195, 0.4454, 0.1601, 0.4671, 0.1601, 0.4671, 0.1195, 0.4454, 0.1222, 0.4412, 0.162, 0.4624, 0.03125, 0.9375, 0.0625, 0.9375, 0.0625, 1.0, 0.03125, 1.0, 0.2032, 0.4854, 0.1582, 0.4717, 0.1601, 0.4671, 0.2042, 0.4805, 0.2042, 0.4805, 0.1601, 0.4671, 0.162, 0.4624, 0.2051, 0.4755, 0.0, 0.9375, 0.03125, 0.9375, 0.03125, 1.0, 8.764e-05, 1.0, 0.25, 0.49, 0.2032, 0.4854, 0.2042, 0.4805, 0.25, 0.485, 0.25, 0.485, 0.2042, 0.4805, 0.2051, 0.4755, 0.25, 0.48, 0.2949, 0.4755, 0.25, 0.48, 0.2051, 0.4755, 0.162, 0.4624, 0.1222, 0.4412, 0.0874, 0.4126, 0.0588, 0.3778, 0.03755, 0.338, 0.02447, 0.2949, 0.02005, 0.25, 0.02447, 0.2051, 0.03755, 0.162, 0.0588, 0.1222, 0.0874, 0.0874, 0.1222, 0.0588, 0.162, 0.03755, 0.2051, 0.02447, 0.25, 0.02005, 0.2949, 0.02447, 0.338, 0.03755, 0.3778, 0.0588, 0.4126, 0.0874, 0.4412, 0.1222, 0.4624, 0.162, 0.4755, 0.2051, 0.48, 0.25, 0.4755, 0.2949, 0.4624, 0.338, 0.4412, 0.3778, 0.4126, 0.4126, 0.3778, 0.4412, 0.338, 0.4624, 1.0, 0.5, 1.0, 0.9375, 0.9687, 0.9375, 0.9688, 0.5, 0.03125, 0.5, 0.03125, 0.9375, 0.0, 0.9375, 0.0, 0.5, 0.9688, 0.5, 0.9687, 0.9375, 0.9375, 0.9375, 0.9375, 0.5, 0.9375, 0.5, 0.9375, 0.9375, 0.9062, 0.9375, 0.9062, 0.5, 0.9062, 0.5, 0.9062, 0.9375, 0.875, 0.9375, 0.875, 0.5, 0.875, 0.5, 0.875, 0.9375, 0.8438, 0.9375, 0.8438, 0.5, 0.8438, 0.5, 0.8438, 0.9375, 0.8125, 0.9375, 0.8125, 0.5, 0.8125, 0.5, 0.8125, 0.9375, 0.7813, 0.9375, 0.7812, 0.5, 0.7812, 0.5, 0.7813, 0.9375, 0.75, 0.9375, 0.75, 0.5, 0.75, 0.5, 0.75, 0.9375, 0.7188, 0.9375, 0.7188, 0.5, 0.7188, 0.5, 0.7188, 0.9375, 0.6875, 0.9375, 0.6875, 0.5, 0.6875, 0.5, 0.6875, 0.9375, 0.6562, 0.9375, 0.6562, 0.5, 0.6562, 0.5, 0.6562, 0.9375, 0.625, 0.9375, 0.625, 0.5, 0.625, 0.5, 0.625, 0.9375, 0.5938, 0.9375, 0.5938, 0.5, 0.5938, 0.5, 0.5938, 0.9375, 0.5625, 0.9375, 0.5625, 0.5, 0.5625, 0.5, 0.5625, 0.9375, 0.5312, 0.9375, 0.5312, 0.5, 0.5312, 0.5, 0.5312, 0.9375, 0.5, 0.9375, 0.5, 0.5, 0.5, 0.5, 0.5, 0.9375, 0.4687, 0.9375, 0.4688, 0.5, 0.4688, 0.5, 0.4687, 0.9375, 0.4375, 0.9375, 0.4375, 0.5, 0.4375, 0.5, 0.4375, 0.9375, 0.4062, 0.9375, 0.4062, 0.5, 0.4062, 0.5, 0.4062, 0.9375, 0.375, 0.9375, 0.375, 0.5, 0.375, 0.5, 0.375, 0.9375, 0.3438, 0.9375, 0.3438, 0.5, 0.3438, 0.5, 0.3438, 0.9375, 0.3125, 0.9375, 0.3125, 0.5, 0.3125, 0.5, 0.3125, 0.9375, 0.2812, 0.9375, 0.2812, 0.5, 0.2812, 0.5, 0.2812, 0.9375, 0.25, 0.9375, 0.25, 0.5, 0.25, 0.5, 0.25, 0.9375, 0.2187, 0.9375, 0.2188, 0.5, 0.2188, 0.5, 0.2187, 0.9375, 0.1875, 0.9375, 0.1875, 0.5, 0.1875, 0.5, 0.1875, 0.9375, 0.1562, 0.9375, 0.1562, 0.5, 0.1562, 0.5, 0.1562, 0.9375, 0.125, 0.9375, 0.125, 0.5, 0.125, 0.5, 0.125, 0.9375, 0.09375, 0.9375, 0.09375, 0.5, 0.09375, 0.5, 0.09375, 0.9375, 0.0625, 0.9375, 0.0625, 0.5, 0.0625, 0.5, 0.0625, 0.9375, 0.03125, 0.9375, 0.03125, 0.5, 0.598, 0.25, 0.6115, 0.25, 0.6109, 0.25, 0.598, 0.25, 0.6115, 0.25, 0.6252, 0.2534, 0.6252, 0.2535, 0.6109, 0.25, 0.6254, 0.2567, 0.6254, 0.2567, 0.6252, 0.2535, 0.6252, 0.2534, 0.6254, 0.2567, 0.6118, 0.2566, 0.6111, 0.2534, 0.6252, 0.2535, 0.5983, 0.2565, 0.5981, 0.2533, 0.6111, 0.2534, 0.6118, 0.2566, 0.5981, 0.2533, 0.598, 0.25, 0.6109, 0.25, 0.6111, 0.2534, 0.6109, 0.25, 0.6252, 0.2535, 0.6111, 0.2534, 0.598, 0.25, 0.598, 0.25, 0.6109, 0.25, 0.6115, 0.25, 0.598, 0.25, 0.5981, 0.2533, 0.6111, 0.2534, 0.6109, 0.25, 0.5983, 0.2565, 0.6118, 0.2566, 0.6111, 0.2534, 0.5981, 0.2533, 0.6118, 0.2566, 0.6254, 0.2567, 0.6252, 0.2535, 0.6111, 0.2534, 0.6254, 0.2567, 0.6252, 0.2534, 0.6252, 0.2535, 0.6254, 0.2567, 0.6252, 0.2534, 0.6115, 0.25, 0.6109, 0.25, 0.6252, 0.2535, 0.6109, 0.25, 0.6111, 0.2534, 0.6252, 0.2535, 0.5983, 0.2565, 0.375, 0.2561, 0.375, 0.2531, 0.5981, 0.2533, 0.5981, 0.2533, 0.375, 0.2531, 0.375, 0.2508, 0.598, 0.25, 0.598, 0.25, 0.375, 0.2508, 0.375, 0.25, 0.598, 0.25, 0.4331, 0.4948, 0.6109, 0.471, 0.6244, 0.4736, 0.4463, 0.4975, 0.4463, 0.4975, 0.6244, 0.4736, 0.6376, 0.476, 0.4618, 0.4999, 0.4618, 0.4999, 0.6376, 0.476, 0.6378, 0.4763, 0.4614, 0.5, 0.6109, 0.471, 0.5983, 0.2565, 0.6118, 0.2566, 0.6244, 0.4736, 0.6244, 0.4736, 0.6118, 0.2566, 0.6254, 0.2567, 0.6376, 0.476, 0.6376, 0.476, 0.6254, 0.2567, 0.6254, 0.2567, 0.6378, 0.4763, 0.4614, 0.5, 0.375, 0.5, 0.375, 0.4992, 0.4618, 0.4999, 0.4618, 0.4999, 0.375, 0.4992, 0.375, 0.4969, 0.4463, 0.4975, 0.4463, 0.4975, 0.375, 0.4969, 0.375, 0.4939, 0.4331, 0.4948, 0.598, 0.25, 0.375, 0.25, 0.375, 0.2508, 0.598, 0.25, 0.598, 0.25, 0.375, 0.2508, 0.375, 0.2531, 0.5981, 0.2533, 0.5981, 0.2533, 0.375, 0.2531, 0.375, 0.2561, 0.5983, 0.2565, 0.4614, 0.5, 0.6378, 0.4763, 0.6376, 0.476, 0.4618, 0.4999, 0.4618, 0.4999, 0.6376, 0.476, 0.6244, 0.4736, 0.4463, 0.4975, 0.4463, 0.4975, 0.6244, 0.4736, 0.6109, 0.471, 0.4331, 0.4948, 0.6378, 0.4763, 0.6254, 0.2567, 0.6254, 0.2567, 0.6376, 0.476, 0.6376, 0.476, 0.6254, 0.2567, 0.6118, 0.2566, 0.6244, 0.4736, 0.6244, 0.4736, 0.6118, 0.2566, 0.5983, 0.2565, 0.6109, 0.471, 0.4331, 0.4948, 0.375, 0.4939, 0.375, 0.4969, 0.4463, 0.4975, 0.4463, 0.4975, 0.375, 0.4969, 0.375, 0.4992, 0.4618, 0.4999, 0.4618, 0.4999, 0.375, 0.4992, 0.375, 0.5, 0.4614, 0.5, 0.598, 0.25, 0.598, 0.25, 0.6115, 0.25, 0.6115, 0.25, 0.6115, 0.25, 0.6115, 0.25, 0.6252, 0.2534, 0.6252, 0.2534, 0.6252, 0.2534, 0.6252, 0.2534, 0.6254, 0.2567, 0.6254, 0.2567, 0.375, 0.25, 0.375, 0.25, 0.598, 0.25, 0.598, 0.25, 0.375, 0.2561, 0.5983, 0.2565, 0.6109, 0.471, 0.4331, 0.4948, 0.375, 0.4939, 0.375, 0.25, 0.375, 0.2508, 0.375, 0.2531, 0.375, 0.2561, 0.375, 0.4939, 0.375, 0.4969, 0.375, 0.4992, 0.375, 0.5, 0.375, 0.5, 0.375, 0.4992, 0.375, 0.4969, 0.375, 0.4939, 0.375, 0.2561, 0.375, 0.2531, 0.375, 0.2508, 0.375, 0.25, 0.6254, 0.2567, 0.6254, 0.2567, 0.6378, 0.4763, 0.6378, 0.4763, 0.375, 0.5, 0.4614, 0.5, 0.4614, 0.5, 0.375, 0.5, 0.375, 0.2561, 0.375, 0.4939, 0.4331, 0.4948, 0.6109, 0.471, 0.5983, 0.2565, 0.6321, 0.477, 0.4671, 0.4992, 0.4614, 0.5, 0.6378, 0.4763, 0.4671, 0.4992, 0.6321, 0.477, 0.6378, 0.4763, 0.4614, 0.5, 0.6321, 0.477, 0.6321, 0.477, 0.6378, 0.4763, 0.6378, 0.4763, 0.4671, 0.4992, 0.4671, 0.4992, 0.4614, 0.5, 0.4614, 0.5, 0.6301, 0.4773, 0.4691, 0.499, 0.4674, 0.4992, 0.6318, 0.4771, 0.4691, 0.499, 0.6301, 0.4773, 0.6318, 0.4771, 0.4674, 0.4992, 0.6301, 0.4773, 0.6301, 0.4773, 0.6318, 0.4771, 0.6318, 0.4771, 0.4691, 0.499, 0.4691, 0.499, 0.4674, 0.4992, 0.4674, 0.4992, 0.6318, 0.4771, 0.4674, 0.4992, 0.4671, 0.4992, 0.6321, 0.477, 0.6301, 0.4773, 0.6301, 0.4773, 0.4691, 0.499, 0.4691, 0.499, 0.6318, 0.4771, 0.6318, 0.4771, 0.6321, 0.477, 0.6321, 0.477, 0.4674, 0.4992, 0.4674, 0.4992, 0.4671, 0.4992, 0.4671, 0.4992, 0.4674, 0.4992, 0.6318, 0.4771, 0.6321, 0.477, 0.4671, 0.4992])
me_cylinder_001.update()

# ---- curves / text
txt_text_001 = bpy.data.curves.new('Text.001', 'FONT')
txt_text_001.dimensions = '2D'
txt_text_001.body = 'O'
txt_text_001.align_x = 'CENTER'
txt_text_001.align_y = 'CENTER'
txt_text_001.size = 0.04
txt_text_004 = bpy.data.curves.new('Text.004', 'FONT')
txt_text_004.dimensions = '2D'
txt_text_004.body = 'I'
txt_text_004.align_x = 'CENTER'
txt_text_004.align_y = 'CENTER'
txt_text_004.size = 0.04

# ---- objects
ob_base = bpy.data.objects.new('Base', me_cube_001)
ob_interactable = bpy.data.objects.new('Interactable', me_cylinder_001)
ob_text_o = bpy.data.objects.new('Text_O', txt_text_001)
ob_text_i = bpy.data.objects.new('Text_I', txt_text_004)

# ---- transforms, parenting, visibility, modifiers, constraints
ob_base.location = (0.0, 0.0, 0.0)
ob_interactable.location = (-0.018, 0.0, 0.03)
ob_interactable.rotation_euler = (0.0, -0.0, 0.6109)
ob_text_o.location = (0.05, 0.05926, 0.02041)
ob_text_o.rotation_euler = (0.0, 0.0, -1.571)
ob_text_i.location = (0.05, -0.05926, 0.02041)
ob_text_i.rotation_euler = (0.0, 0.0, -1.571)

# ---- collection membership
scene.collection.objects.link(ob_base)
scene.collection.objects.link(ob_interactable)
scene.collection.objects.link(ob_text_o)
scene.collection.objects.link(ob_text_i)

# ---- scene / render settings (as saved in the file)
scene.frame_start = 1; scene.frame_end = 100; scene.frame_set(1)
scene.render.engine = 'BLENDER_EEVEE_NEXT'
bpy.context.view_layer.update()

# ---- added for rendering (the .blend has no active camera and no usable light): camera, sun
cam_auto = bpy.data.cameras.new('AutoCamera')
cam_auto.lens = 50.0
cam_auto.sensor_width = 36.0
cam_auto.clip_end = 1000.0
ob_auto_camera = bpy.data.objects.new('AutoCamera', cam_auto)
scene.collection.objects.link(ob_auto_camera)
ob_auto_camera.location = (0.270926, -0.332589, 0.255616)
ob_auto_camera.rotation_euler = (1.09748, -7.21219e-08, 0.694738)
scene.camera = ob_auto_camera
light_auto_sun = bpy.data.lights.new('AutoSun', 'SUN')
light_auto_sun.energy = 3.0
light_auto_sun.angle = 0.0523599
ob_auto_sun = bpy.data.objects.new('AutoSun', light_auto_sun)
scene.collection.objects.link(ob_auto_sun)
ob_auto_sun.rotation_euler = (0.872665, 0.174533, 0.523599)
bpy.context.view_layer.update()
